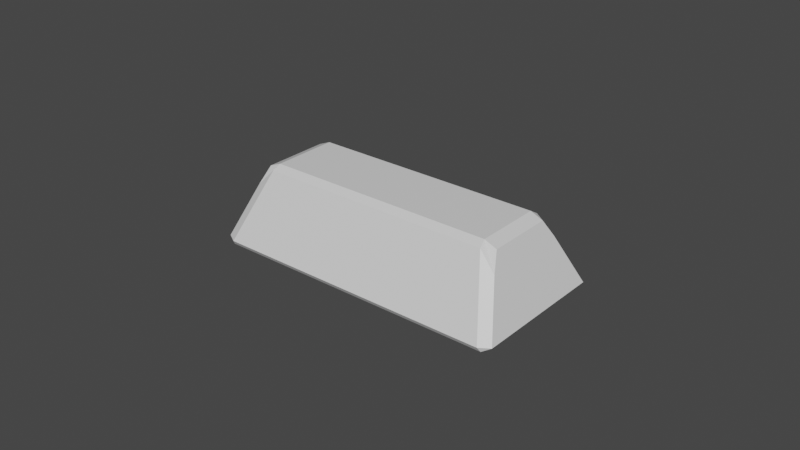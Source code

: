 # Source: GoldIngot.blend  (saved by Blender 2.83.19; exported with 4.5.12 LTS)
import bpy
from mathutils import Matrix  # noqa: F401  (used for matrix-valued properties, if any)

bpy.ops.wm.read_factory_settings(use_empty=True)
scene = bpy.context.scene
scene.name = 'Scene'

# ---- collections
col_collection = bpy.data.collections.new('Collection'); scene.collection.children.link(col_collection)

# ---- materials (node trees are filled in below, after node groups)
mat_material = bpy.data.materials.new('Material')
mat_material.alpha_threshold = 0.0
mat_material.use_transparent_shadow = False
mat_material.line_color = (0.0, 0.0, 0.0, 1.0)

# ---- material node trees
mat_material.use_nodes = True; mat_material.node_tree.nodes.clear()
_N = mat_material.node_tree.nodes; _L = mat_material.node_tree.links
n0 = _N.new('ShaderNodeOutputMaterial'); n0.name = 'Material Output'; n0.location = (300, 300)
n1 = _N.new('ShaderNodeBsdfPrincipled'); n1.name = 'Principled BSDF'; n1.location = (10, 300)
n1.distribution = 'GGX'
n1.subsurface_method = 'BURLEY'
n1.inputs[2].default_value = 0.4
n1.inputs[3].default_value = 1.45
n1.inputs[27].default_value = (0.0, 0.0, 0.0, 1.0)
n1.inputs[28].default_value = 1.0
_L.new(n1.outputs[0], n0.inputs[0])
n0.is_active_output = True

# ---- world
world_world = bpy.data.worlds.new('World'); scene.world = world_world
world_world.use_nodes = True; world_world.node_tree.nodes.clear()
_N = world_world.node_tree.nodes; _L = world_world.node_tree.links
n0 = _N.new('ShaderNodeOutputWorld'); n0.name = 'World Output'; n0.location = (300, 300)
n1 = _N.new('ShaderNodeBackground'); n1.name = 'Background'; n1.location = (10, 300)
n1.inputs[0].default_value = (0.05088, 0.05088, 0.05088, 1.0)
_L.new(n1.outputs[0], n0.inputs[0])
n0.is_active_output = True
world_world.color = (0.05088, 0.05088, 0.05088)
world_world.use_sun_shadow = False
world_world.sun_shadow_jitter_overblur = 0.0

# ---- meshes
me_cube = bpy.data.meshes.new('Cube')
me_cube.from_pydata([(0.9204, 0.9695, -0.9392), (0.9882, 0.8905, -0.933), (0.932, 0.932, -1.0), (0.9204, -0.9698, -0.939), (0.932, -0.932, -1.0), (0.9882, -0.891, -0.933), (-0.932, 0.932, -1.0), (-0.9882, 0.8905, -0.933), (-0.9204, 0.9695, -0.9392), (-0.9882, -0.891, -0.933), (-0.932, -0.932, -1.0), (-0.9204, -0.9698, -0.939), (-0.9882, 0.06189, -0.933), (-0.932, 0.06189, -1.0), (-0.932, -0.07419, -1.0), (-0.9882, -0.07419, -0.933), (0.7554, 0.06189, 0.001904), (0.7554, -0.07419, 0.001904), (0.8353, -0.07419, -0.0651), (0.8353, 0.06189, -0.0651), (-0.7554, -0.07419, 0.001904), (-0.7554, 0.06189, 0.001904), (-0.8353, 0.06189, -0.0651), (-0.8353, -0.07419, -0.0651), (0.932, -0.07419, -1.0), (0.932, 0.06189, -1.0), (0.9882, 0.06189, -0.933), (0.9882, -0.07419, -0.933), (-0.932, -0.5711, -1.0), (-0.9882, -0.5711, -0.933), (-0.9882, -0.435, -0.933), (-0.932, -0.435, -1.0), (0.7554, -0.435, 0.001904), (0.7653, -0.5333, -0.05905), (0.8745, -0.5711, -0.2879), (0.8353, -0.435, -0.0651), (-0.7554, -0.435, 0.001904), (-0.8353, -0.435, -0.0651), (-0.8745, -0.5711, -0.288), (-0.7653, -0.5333, -0.05905), (0.932, -0.435, -1.0), (0.9882, -0.435, -0.933), (0.9882, -0.5711, -0.933), (0.932, -0.5711, -1.0), (-0.874, 0.565, -0.2848), (-0.8353, 0.4289, -0.0651), (-0.7554, 0.4289, 0.001904), (-0.7653, 0.5275, -0.0589), (0.9882, 0.565, -0.933), (0.9882, 0.4289, -0.933), (0.932, 0.4289, -1.0), (0.932, 0.565, -1.0), (-0.9882, 0.4289, -0.933), (-0.9882, 0.565, -0.933), (-0.932, 0.565, -1.0), (-0.932, 0.4289, -1.0), (0.8353, 0.4289, -0.0651), (0.874, 0.565, -0.2848), (0.7653, 0.5275, -0.0589), (0.7554, 0.4289, 0.001904)], [], [(3, 33, 39, 11), (42, 34, 5), (17, 20, 36, 32), (14, 24, 40, 31), (55, 50, 25, 13), (49, 56, 19, 26), (59, 46, 21, 16), (27, 18, 35, 41), (48, 1, 57), (30, 37, 23, 15), (0, 8, 47, 58), (29, 9, 38), (28, 43, 4, 10), (44, 7, 53), (12, 22, 45, 52), (0, 1, 2), (3, 4, 5), (6, 7, 8), (9, 10, 11), (12, 13, 14, 15), (16, 17, 18, 19), (20, 21, 22, 23), (24, 25, 26, 27), (28, 29, 30, 31), (32, 33, 34, 35), (36, 37, 38, 39), (40, 41, 42, 43), (44, 45, 46, 47), (48, 49, 50, 51), (52, 53, 54, 55), (56, 57, 58, 59), (28, 10, 9, 29), (2, 6, 8, 0), (10, 4, 3, 11), (51, 2, 1, 48), (55, 13, 12, 52), (59, 16, 19, 56), (36, 20, 23, 37), (40, 24, 27, 41), (18, 27, 26, 19), (24, 14, 13, 25), (22, 12, 15, 23), (20, 17, 16, 21), (14, 31, 30, 15), (17, 32, 35, 18), (7, 44, 47, 8), (4, 43, 42, 5), (37, 30, 29, 38), (34, 42, 41, 35), (43, 28, 31, 40), (39, 33, 32, 36), (21, 46, 45, 22), (25, 50, 49, 26), (6, 54, 53, 7), (0, 58, 57, 1), (46, 59, 58, 47), (50, 55, 54, 51), (56, 49, 48, 57), (44, 53, 52, 45), (11, 39, 38, 9), (5, 34, 33, 3), (6, 2, 51, 54)])
_uv = me_cube.uv_layers.new(name='UVMap')
_uv.uv.foreach_set('vector', [0.385, 0.7462, 0.6147, 0.6917, 0.8244, 0.6917, 0.1758, 0.7462, 0.3917, 0.6964, 0.5527, 0.6964, 0.3917, 0.7364, 0.6353, 0.6343, 0.8647, 0.6343, 0.8647, 0.6794, 0.6353, 0.6794, 0.1335, 0.6343, 0.3665, 0.6343, 0.3665, 0.6794, 0.1335, 0.6794, 0.1335, 0.5714, 0.3665, 0.5714, 0.3665, 0.6173, 0.1335, 0.6173, 0.3917, 0.5714, 0.6083, 0.5714, 0.6083, 0.6173, 0.3917, 0.6173, 0.6353, 0.5714, 0.8647, 0.5714, 0.8647, 0.6173, 0.6353, 0.6173, 0.3917, 0.6343, 0.6083, 0.6343, 0.6083, 0.6794, 0.3917, 0.6794, 0.3917, 0.5544, 0.3917, 0.5137, 0.5535, 0.5544, 0.3917, 0.07062, 0.6083, 0.07062, 0.6083, 0.1157, 0.3917, 0.1157, 0.385, 0.5038, 0.1757, 0.5038, 0.8246, 0.5591, 0.6148, 0.5591, 0.3575, 0.1563, 0.1965, 0.5992, 0.5184, 0.1563, 0.1335, 0.6964, 0.3665, 0.6964, 0.3665, 0.7415, 0.1335, 0.7415, 0.5197, 0.2294, 0.1962, 0.4319, 0.3579, 0.2294, 0.3917, 0.1327, 0.6083, 0.1327, 0.6083, 0.1786, 0.3917, 0.1786, 0.385, 0.5038, 0.3917, 0.5137, 0.3665, 0.5085, 0.385, 0.7462, 0.3665, 0.7415, 0.3917, 0.7364, 0.1335, 0.5085, 0.125, 0.5137, 0.1349, 0.5, 0.1965, 0.5992, 0.1592, 0.6558, 0.1602, 0.7016, 0.3917, 0.1327, 0.375, 0.1327, 0.3779, 0.1242, 0.3917, 0.1242, 0.6353, 0.6173, 0.6353, 0.6343, 0.6083, 0.6343, 0.6083, 0.6173, 0.8647, 0.6343, 0.8647, 0.6258, 0.875, 0.6258, 0.875, 0.6343, 0.3665, 0.6343, 0.3665, 0.6173, 0.3917, 0.6173, 0.3917, 0.6343, 0.1335, 0.6964, 0.125, 0.6964, 0.1265, 0.6879, 0.1335, 0.6879, 0.6353, 0.6794, 0.6147, 0.6917, 0.5527, 0.6964, 0.6083, 0.6794, 0.8647, 0.6794, 0.875, 0.6794, 0.875, 0.6879, 0.8662, 0.6879, 0.3665, 0.6794, 0.3917, 0.6794, 0.3917, 0.6964, 0.3665, 0.6964, 0.5197, 0.2294, 0.6083, 0.1871, 0.625, 0.1871, 0.5994, 0.2032, 0.3917, 0.5544, 0.3917, 0.5714, 0.3665, 0.5714, 0.3665, 0.5544, 0.3917, 0.1786, 0.3917, 0.1871, 0.3779, 0.1871, 0.375, 0.1786, 0.6083, 0.5714, 0.5535, 0.5544, 0.6148, 0.5591, 0.6353, 0.5714, 0.1335, 0.6964, 0.1335, 0.7415, 0.125, 0.7364, 0.125, 0.6964, 0.3665, 0.5085, 0.1335, 0.5085, 0.1757, 0.5038, 0.385, 0.5038, 0.1335, 0.7415, 0.3665, 0.7415, 0.385, 0.7462, 0.1758, 0.7462, 0.3665, 0.5544, 0.3665, 0.5085, 0.3917, 0.5137, 0.3917, 0.5544, 0.1335, 0.5714, 0.1335, 0.6173, 0.125, 0.6173, 0.125, 0.5714, 0.6353, 0.5714, 0.6353, 0.6173, 0.6083, 0.6173, 0.6083, 0.5714, 0.8647, 0.6794, 0.8647, 0.6343, 0.875, 0.6343, 0.875, 0.6794, 0.3665, 0.6794, 0.3665, 0.6343, 0.3917, 0.6343, 0.3917, 0.6794, 0.6083, 0.6343, 0.3917, 0.6343, 0.3917, 0.6173, 0.6083, 0.6173, 0.3665, 0.6343, 0.1335, 0.6343, 0.1335, 0.6173, 0.3665, 0.6173, 0.6083, 0.1327, 0.3917, 0.1327, 0.3917, 0.1157, 0.6083, 0.1157, 0.8647, 0.6343, 0.6353, 0.6343, 0.6353, 0.6173, 0.8647, 0.6173, 0.1335, 0.6343, 0.1335, 0.6794, 0.125, 0.6794, 0.125, 0.6343, 0.6353, 0.6343, 0.6353, 0.6794, 0.6083, 0.6794, 0.6083, 0.6343, 0.1962, 0.4319, 0.5197, 0.2294, 0.5994, 0.2032, 0.1601, 0.4781, 0.3665, 0.7415, 0.3665, 0.6964, 0.3917, 0.6964, 0.3917, 0.7364, 0.6083, 0.07062, 0.3917, 0.07062, 0.3575, 0.1563, 0.5184, 0.1563, 0.5527, 0.6964, 0.3917, 0.6964, 0.3917, 0.6794, 0.6083, 0.6794, 0.3665, 0.6964, 0.1335, 0.6964, 0.1335, 0.6794, 0.3665, 0.6794, 0.8244, 0.6917, 0.6147, 0.6917, 0.6353, 0.6794, 0.8647, 0.6794, 0.8647, 0.6173, 0.8647, 0.5714, 0.875, 0.5714, 0.875, 0.6173, 0.3665, 0.6173, 0.3665, 0.5714, 0.3917, 0.5714, 0.3917, 0.6173, 0.1335, 0.5085, 0.1335, 0.5544, 0.125, 0.5544, 0.125, 0.5137, 0.385, 0.5038, 0.6148, 0.5591, 0.5535, 0.5544, 0.3917, 0.5137, 0.8647, 0.5714, 0.6353, 0.5714, 0.6148, 0.5591, 0.8246, 0.5591, 0.3665, 0.5714, 0.1335, 0.5714, 0.1335, 0.5544, 0.3665, 0.5544, 0.6083, 0.5714, 0.3917, 0.5714, 0.3917, 0.5544, 0.5535, 0.5544, 0.5197, 0.2294, 0.3579, 0.2294, 0.3917, 0.1786, 0.6083, 0.1786, 0.1758, 0.7462, 0.8244, 0.6917, 0.68, 0.704, 0.1972, 0.744, 0.3917, 0.7364, 0.5527, 0.6964, 0.6147, 0.6917, 0.385, 0.7462, 0.1335, 0.5085, 0.3665, 0.5085, 0.3665, 0.5544, 0.1335, 0.5544])
me_cube.materials.append(mat_material)
me_cube.use_remesh_preserve_volume = False
me_cube.use_remesh_preserve_attributes = False
me_cube.use_mirror_vertex_groups = False
me_cube.update()

# ---- objects
ob_cube = bpy.data.objects.new('Cube', me_cube)

# ---- transforms, parenting, visibility, modifiers, constraints
ob_cube.location = (0.0, 0.0, 0.0)
ob_cube.scale = (0.05, 0.025, 0.025)
ob_cube.lock_rotations_4d = False
ob_cube.empty_display_type = 'ARROWS'
ob_cube.lineart.crease_threshold = 0.0

# ---- collection membership
col_collection.objects.link(ob_cube)

# ---- scene / render settings (as saved in the file)
scene.frame_start = 1; scene.frame_end = 250; scene.frame_set(1)
scene.render.engine = 'BLENDER_EEVEE_NEXT'
scene.cycles.use_denoising = False
scene.cycles.samples = 128
scene.cycles.sampling_pattern = 'TABULATED_SOBOL'
scene.cycles.use_adaptive_sampling = False
scene.cycles.use_light_tree = False
scene.view_settings.view_transform = 'Filmic'
bpy.context.view_layer.update()

# ---- added for rendering (the .blend has no active camera and no usable light): camera, sun
cam_auto = bpy.data.cameras.new('AutoCamera')
cam_auto.lens = 50.0
cam_auto.sensor_width = 36.0
cam_auto.clip_end = 1000.0
ob_auto_camera = bpy.data.objects.new('AutoCamera', cam_auto)
scene.collection.objects.link(ob_auto_camera)
ob_auto_camera.location = (0.185045, -0.222058, 0.13556)
ob_auto_camera.rotation_euler = (1.09748, -7.21219e-08, 0.694738)
scene.camera = ob_auto_camera
light_auto_sun = bpy.data.lights.new('AutoSun', 'SUN')
light_auto_sun.energy = 3.0
light_auto_sun.angle = 0.0523599
ob_auto_sun = bpy.data.objects.new('AutoSun', light_auto_sun)
scene.collection.objects.link(ob_auto_sun)
ob_auto_sun.rotation_euler = (0.872665, 0.174533, 0.523599)
bpy.context.view_layer.update()
